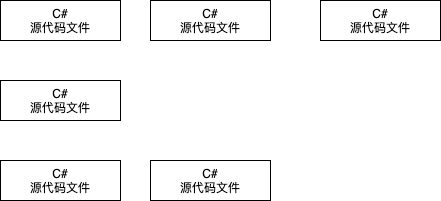

The diagram above was exported from draw.io. Its source (the exported page's mxGraphModel, read from the mxfile embedded in the PNG):
<mxGraphModel dx="1237" dy="832" grid="1" gridSize="10" guides="1" tooltips="1" connect="1" arrows="1" fold="1" page="1" pageScale="1" pageWidth="827" pageHeight="1169" math="0" shadow="0">
  <root>
    <mxCell id="0" />
    <mxCell id="1" parent="0" />
    <mxCell id="gkFw23g4GILTm_5bLVYy-1" value="C#&lt;br&gt;源代码文件" style="rounded=0;whiteSpace=wrap;html=1;" vertex="1" parent="1">
      <mxGeometry x="220" y="260" width="120" height="40" as="geometry" />
    </mxCell>
    <mxCell id="gkFw23g4GILTm_5bLVYy-2" value="C#&lt;br&gt;源代码文件" style="rounded=0;whiteSpace=wrap;html=1;" vertex="1" parent="1">
      <mxGeometry x="370" y="260" width="120" height="40" as="geometry" />
    </mxCell>
    <mxCell id="gkFw23g4GILTm_5bLVYy-3" value="C#&lt;br&gt;源代码文件" style="rounded=0;whiteSpace=wrap;html=1;" vertex="1" parent="1">
      <mxGeometry x="540" y="260" width="120" height="40" as="geometry" />
    </mxCell>
    <mxCell id="gkFw23g4GILTm_5bLVYy-4" value="C#&lt;br&gt;源代码文件" style="rounded=0;whiteSpace=wrap;html=1;" vertex="1" parent="1">
      <mxGeometry x="220" y="340" width="120" height="40" as="geometry" />
    </mxCell>
    <mxCell id="gkFw23g4GILTm_5bLVYy-5" value="C#&lt;br&gt;源代码文件" style="rounded=0;whiteSpace=wrap;html=1;" vertex="1" parent="1">
      <mxGeometry x="220" y="420" width="120" height="40" as="geometry" />
    </mxCell>
    <mxCell id="gkFw23g4GILTm_5bLVYy-6" value="C#&lt;br&gt;源代码文件" style="rounded=0;whiteSpace=wrap;html=1;" vertex="1" parent="1">
      <mxGeometry x="370" y="420" width="120" height="40" as="geometry" />
    </mxCell>
  </root>
</mxGraphModel>